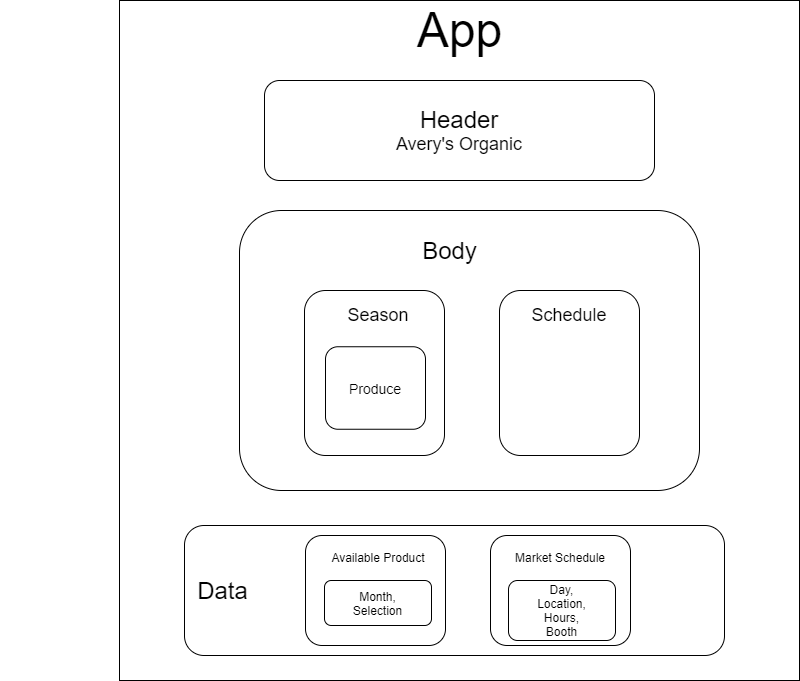

The diagram above was exported from draw.io. Its source (the exported page's mxGraphModel, read from the mxfile embedded in the PNG):
<mxGraphModel dx="2234" dy="708" grid="1" gridSize="10" guides="1" tooltips="1" connect="1" arrows="1" fold="1" page="1" pageScale="1" pageWidth="850" pageHeight="1100" math="0" shadow="0">
  <root>
    <mxCell id="0" />
    <mxCell id="1" parent="0" />
    <mxCell id="B_k4aFL4oZYL9n84gIMa-1" value="" style="whiteSpace=wrap;html=1;aspect=fixed;" vertex="1" parent="1">
      <mxGeometry x="45" y="40" width="680" height="680" as="geometry" />
    </mxCell>
    <mxCell id="B_k4aFL4oZYL9n84gIMa-2" value="&lt;font style=&quot;font-size: 48px&quot;&gt;App&lt;/font&gt;" style="text;html=1;strokeColor=none;fillColor=none;align=center;verticalAlign=middle;whiteSpace=wrap;rounded=0;" vertex="1" parent="1">
      <mxGeometry x="162.5" y="60" width="445" height="20" as="geometry" />
    </mxCell>
    <mxCell id="B_k4aFL4oZYL9n84gIMa-4" value="&lt;font&gt;&lt;span style=&quot;font-size: 24px&quot;&gt;Header&lt;/span&gt;&lt;br&gt;&lt;font style=&quot;font-size: 18px&quot;&gt;Avery's Organic&lt;/font&gt;&lt;br&gt;&lt;/font&gt;" style="rounded=1;whiteSpace=wrap;html=1;" vertex="1" parent="1">
      <mxGeometry x="190" y="120" width="390" height="100" as="geometry" />
    </mxCell>
    <mxCell id="B_k4aFL4oZYL9n84gIMa-7" value="" style="rounded=1;whiteSpace=wrap;html=1;" vertex="1" parent="1">
      <mxGeometry x="165" y="250" width="460" height="280" as="geometry" />
    </mxCell>
    <mxCell id="B_k4aFL4oZYL9n84gIMa-9" value="&lt;font style=&quot;font-size: 24px&quot;&gt;Body&lt;/font&gt;" style="text;html=1;strokeColor=none;fillColor=none;align=center;verticalAlign=middle;whiteSpace=wrap;rounded=0;" vertex="1" parent="1">
      <mxGeometry x="152.5" y="280" width="445" height="20" as="geometry" />
    </mxCell>
    <mxCell id="B_k4aFL4oZYL9n84gIMa-10" value="" style="rounded=1;whiteSpace=wrap;html=1;" vertex="1" parent="1">
      <mxGeometry x="230" y="330" width="140" height="165" as="geometry" />
    </mxCell>
    <mxCell id="B_k4aFL4oZYL9n84gIMa-14" value="&lt;font style=&quot;font-size: 18px&quot;&gt;Season&lt;/font&gt;" style="text;html=1;strokeColor=none;fillColor=none;align=center;verticalAlign=middle;whiteSpace=wrap;rounded=0;" vertex="1" parent="1">
      <mxGeometry x="283.5" y="345" width="40" height="20" as="geometry" />
    </mxCell>
    <mxCell id="B_k4aFL4oZYL9n84gIMa-15" value="" style="rounded=1;whiteSpace=wrap;html=1;" vertex="1" parent="1">
      <mxGeometry x="425" y="330" width="140" height="165" as="geometry" />
    </mxCell>
    <mxCell id="B_k4aFL4oZYL9n84gIMa-16" value="&lt;font style=&quot;font-size: 18px&quot;&gt;Schedule&lt;/font&gt;" style="text;html=1;strokeColor=none;fillColor=none;align=center;verticalAlign=middle;whiteSpace=wrap;rounded=0;" vertex="1" parent="1">
      <mxGeometry x="475" y="345" width="40" height="20" as="geometry" />
    </mxCell>
    <mxCell id="B_k4aFL4oZYL9n84gIMa-18" value="&lt;font style=&quot;font-size: 14px&quot;&gt;Produce&lt;/font&gt;" style="rounded=1;whiteSpace=wrap;html=1;" vertex="1" parent="1">
      <mxGeometry x="251" y="386.25" width="100" height="82.5" as="geometry" />
    </mxCell>
    <mxCell id="B_k4aFL4oZYL9n84gIMa-28" value="" style="rounded=1;whiteSpace=wrap;html=1;" vertex="1" parent="1">
      <mxGeometry x="110" y="565" width="540" height="130" as="geometry" />
    </mxCell>
    <mxCell id="B_k4aFL4oZYL9n84gIMa-29" value="&lt;span style=&quot;font-size: 24px&quot;&gt;Data&lt;/span&gt;" style="text;html=1;strokeColor=none;fillColor=none;align=center;verticalAlign=middle;whiteSpace=wrap;rounded=0;" vertex="1" parent="1">
      <mxGeometry x="-74" y="620" width="445" height="20" as="geometry" />
    </mxCell>
    <mxCell id="B_k4aFL4oZYL9n84gIMa-30" value="" style="rounded=1;whiteSpace=wrap;html=1;" vertex="1" parent="1">
      <mxGeometry x="231" y="575" width="140" height="110" as="geometry" />
    </mxCell>
    <mxCell id="B_k4aFL4oZYL9n84gIMa-31" value="Available Product" style="text;html=1;strokeColor=none;fillColor=none;align=center;verticalAlign=middle;whiteSpace=wrap;rounded=0;" vertex="1" parent="1">
      <mxGeometry x="248.5" y="587" width="110" height="20" as="geometry" />
    </mxCell>
    <mxCell id="B_k4aFL4oZYL9n84gIMa-32" value="Month,&lt;br&gt;Selection" style="rounded=1;whiteSpace=wrap;html=1;" vertex="1" parent="1">
      <mxGeometry x="250" y="620" width="107" height="45" as="geometry" />
    </mxCell>
    <mxCell id="B_k4aFL4oZYL9n84gIMa-37" value="" style="rounded=1;whiteSpace=wrap;html=1;" vertex="1" parent="1">
      <mxGeometry x="416" y="575" width="140" height="110" as="geometry" />
    </mxCell>
    <mxCell id="B_k4aFL4oZYL9n84gIMa-39" value="Market Schedule" style="text;html=1;strokeColor=none;fillColor=none;align=center;verticalAlign=middle;whiteSpace=wrap;rounded=0;" vertex="1" parent="1">
      <mxGeometry x="431" y="587" width="110" height="20" as="geometry" />
    </mxCell>
    <mxCell id="B_k4aFL4oZYL9n84gIMa-40" value="Day,&lt;br&gt;Location,&lt;br&gt;Hours,&lt;br&gt;Booth" style="rounded=1;whiteSpace=wrap;html=1;" vertex="1" parent="1">
      <mxGeometry x="434" y="620" width="107" height="60" as="geometry" />
    </mxCell>
  </root>
</mxGraphModel>